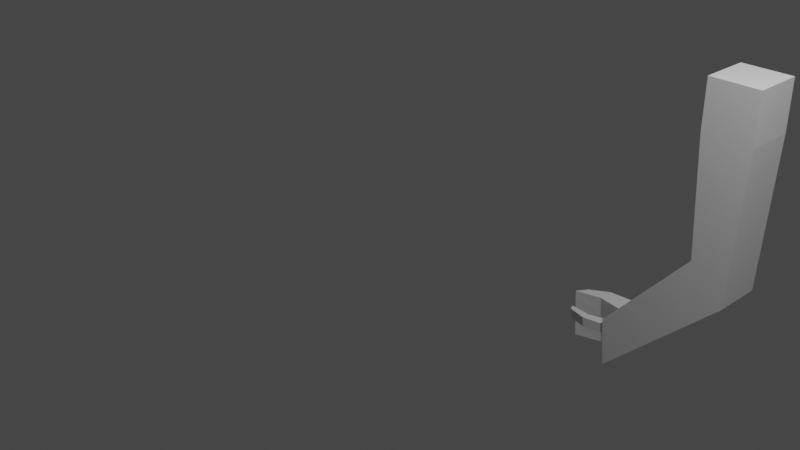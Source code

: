 # Source: 1.blend  (saved by Blender 3.1.7; exported with 4.5.12 LTS)
import bpy
from mathutils import Matrix  # noqa: F401  (used for matrix-valued properties, if any)

bpy.ops.wm.read_factory_settings(use_empty=True)
scene = bpy.context.scene
scene.name = 'Scene'

# ---- collections
col_collection = bpy.data.collections.new('Collection'); scene.collection.children.link(col_collection)

# ---- world
world_world = bpy.data.worlds.new('World'); scene.world = world_world
world_world.use_nodes = True; world_world.node_tree.nodes.clear()
_N = world_world.node_tree.nodes; _L = world_world.node_tree.links
n0 = _N.new('ShaderNodeOutputWorld'); n0.name = 'World Output'; n0.location = (300, 300)
n1 = _N.new('ShaderNodeBackground'); n1.name = 'Background'; n1.location = (10, 300)
n1.inputs[0].default_value = (0.05088, 0.05088, 0.05088, 1.0)
_L.new(n1.outputs[0], n0.inputs[0])
n0.is_active_output = True
world_world.color = (0.05088, 0.05088, 0.05088)
world_world.use_sun_shadow = False
world_world.sun_shadow_jitter_overblur = 0.0

# ---- cameras
cam_camera = bpy.data.cameras.new('Camera')
cam_camera.clip_end = 100.0
cam_camera.ortho_scale = 7.314

# ---- lights
light_light = bpy.data.lights.new('Light', 'POINT')
light_light.transmission_factor = 0.0
light_light.energy = 1000.0
light_light.shadow_soft_size = 0.1
light_light.shadow_maximum_resolution = 0.006
light_light.use_absolute_resolution = True

# ---- meshes
me_cube_001 = bpy.data.meshes.new('Cube.001')
me_cube_001.from_pydata([], [], [])
_uv = me_cube_001.uv_layers.new(name='UVMap')
_uv.uv.foreach_set('vector', [])
me_cube_001.use_remesh_fix_poles = True
me_cube_001.use_remesh_preserve_attributes = False
me_cube_001.update()
me_cube_002 = bpy.data.meshes.new('Cube.002')
me_cube_002.from_pydata([(35.02, -12.66, -6.172), (35.02, -12.66, -0.3133), (35.02, -6.485, -6.172), (35.02, -6.485, -0.3133), (35.67, -12.97, -6.485), (35.67, -12.97, 0.0), (35.67, -6.485, 0.0), (35.02, -4.132, -0.3133), (35.02, -4.132, -6.172), (35.67, -3.819, 0.0), (35.02, -6.485, -6.485), (35.02, -12.97, -6.485), (35.02, -12.97, 0.0), (35.02, -6.485, 0.0), (35.02, -3.819, 0.0), (35.02, -3.819, -6.485), (35.53, -6.485, -6.172), (35.53, -12.66, -6.172), (35.53, -12.66, -0.3133), (35.53, -6.485, -0.3133), (35.53, -4.132, -0.3133), (35.53, -4.132, -6.172), (35.28, -6.485, -6.172), (35.28, -12.66, -6.172), (35.28, -4.132, -0.3133), (35.28, -4.132, -6.172), (35.15, -6.485, -6.172), (35.15, -12.66, -6.172), (35.15, -12.66, -0.3133), (35.15, -6.485, -0.3133), (35.15, -4.132, -0.3133), (35.15, -4.132, -6.172), (36.33, -9.517, -4.337), (36.33, -9.517, -2.148), (35.67, -6.485, 0.0), (35.67, -12.97, 0.0), (36.33, -7.329, -2.148), (36.33, -9.517, -2.148), (31.83, -9.77, -21.67), (31.83, -9.77, -15.18), (31.83, -6.527, -21.67), (31.83, -6.527, -15.18), (38.32, -9.77, -21.67), (38.32, -9.77, -15.18), (38.32, -6.527, -15.18), (31.83, -9.77, -18.42), (31.83, -6.527, -18.42), (38.32, -6.527, -18.42), (38.32, -9.77, -18.42), (31.83, -9.624, -16.66), (31.83, -6.673, -16.66), (38.32, -6.527, -16.8), (38.32, -9.77, -16.8), (31.83, -6.527, -20.05), (38.32, -6.527, -20.05), (38.32, -9.77, -20.05), (31.83, -9.77, -20.05), (31.83, -9.624, -16.14), (31.83, -6.673, -16.14), (38.32, -6.527, -15.99), (38.32, -9.77, -15.99), (31.83, -6.527, -15.99), (31.83, -6.527, -16.8), (31.83, -9.77, -16.8), (31.83, -9.77, -15.99), (31.88, -6.673, -16.14), (31.88, -6.673, -16.66), (31.88, -9.624, -16.66), (31.88, -9.624, -16.14)], [], [(6, 9, 14, 13, 12, 5), (4, 5, 12, 11), (0, 2, 10, 11), (1, 0, 11, 12), (3, 1, 12, 13), (8, 7, 14, 15), (7, 3, 13, 14), (2, 8, 15, 10), (3, 7, 20, 19), (1, 3, 19, 18), (2, 0, 17, 16), (8, 2, 16, 21), (7, 8, 21, 20), (27, 28, 29, 30, 31, 26), (22, 23, 27, 26), (25, 22, 26, 31), (24, 25, 31, 30), (5, 4, 32, 33), (34, 35, 37, 36), (64, 39, 41, 61), (60, 43, 39, 64), (44, 41, 39, 43), (55, 48, 45, 56), (54, 47, 48, 55), (56, 45, 46, 53), (48, 52, 63, 45), (45, 63, 62, 46), (38, 56, 53, 40), (42, 55, 56, 38), (52, 60, 64, 63), (51, 59, 60, 52), (50, 58, 61, 62), (49, 50, 62, 63), (57, 49, 63, 64), (58, 57, 64, 61), (67, 68, 65, 66), (58, 50, 66, 65), (50, 49, 67, 66)])
_uv = me_cube_002.uv_layers.new(name='UVMap')
_uv.uv.foreach_set('vector', [0.4799, 0.6147, 0.6181, 0.6307, 0.6141, 0.6642, 0.4791, 0.6453, 0.2132, 0.6703, 0.1907, 0.6444, 0.1282, 0.9188, 0.1907, 0.6444, 0.2132, 0.6703, 0.1556, 0.925, 0.1753, 0.9132, 0.4711, 0.9864, 0.4705, 0.9998, 0.1556, 0.925, 0.2222, 0.6811, 0.1753, 0.9132, 0.1556, 0.925, 0.2132, 0.6703, 0.4785, 0.6569, 0.2222, 0.6811, 0.2132, 0.6703, 0.4791, 0.6453, 0.6035, 0.9711, 0.5982, 0.6786, 0.6141, 0.6642, 0.6181, 0.9859, 0.5982, 0.6786, 0.4785, 0.6569, 0.4791, 0.6453, 0.6141, 0.6642, 0.4711, 0.9864, 0.6035, 0.9711, 0.6181, 0.9859, 0.4705, 0.9998, 0.4785, 0.6569, 0.5982, 0.6786, 0.5776, 0.7, 0.4776, 0.6811, 0.2222, 0.6811, 0.4785, 0.6569, 0.4776, 0.6811, 0.2417, 0.7001, 0.4711, 0.9864, 0.1753, 0.9132, 0.1971, 0.8954, 0.4701, 0.9602, 0.6035, 0.9711, 0.4711, 0.9864, 0.4701, 0.9602, 0.5745, 0.9487, 0.5982, 0.6786, 0.6035, 0.9711, 0.5745, 0.9487, 0.5776, 0.7, 0.8499, 0.005759, 0.8499, 0.2741, 0.5658, 0.2679, 0.4478, 0.2496, 0.4985, 0.0442, 0.5773, 0.02118, 0.5763, 0.01541, 0.8496, 0.0001508, 0.8499, 0.005759, 0.5773, 0.02118, 0.4947, 0.04069, 0.5763, 0.01541, 0.5773, 0.02118, 0.4985, 0.0442, 0.4433, 0.2485, 0.4947, 0.04069, 0.4985, 0.0442, 0.4478, 0.2496, 0.1907, 0.6444, 0.1282, 0.9188, 0.0001508, 0.794, 0.02125, 0.7014, 0.5404, 0.2744, 0.5404, 0.5548, 0.4433, 0.4055, 0.4433, 0.3109, 0.1985, 0.2135, 0.1716, 0.2185, 0.09694, 0.1089, 0.1415, 0.08513, 0.1845, 0.4607, 0.1505, 0.458, 0.1716, 0.2185, 0.1985, 0.2135, 0.0001508, 0.4096, 0.09694, 0.1089, 0.1716, 0.2185, 0.1505, 0.458, 0.3678, 0.4655, 0.2934, 0.4649, 0.2959, 0.1851, 0.3665, 0.1742, 0.3666, 0.6144, 0.2922, 0.6138, 0.2934, 0.4649, 0.3678, 0.4655, 0.3665, 0.1742, 0.2959, 0.1851, 0.2482, 0.03895, 0.3294, 0.01711, 0.2934, 0.4649, 0.2196, 0.4628, 0.2331, 0.197, 0.2959, 0.1851, 0.2959, 0.1851, 0.2331, 0.197, 0.1704, 0.0708, 0.2482, 0.03895, 0.443, 0.1649, 0.3665, 0.1742, 0.3294, 0.01711, 0.4113, 0.0001508, 0.443, 0.4655, 0.3678, 0.4655, 0.3665, 0.1742, 0.443, 0.1649, 0.2196, 0.4628, 0.1845, 0.4607, 0.1985, 0.2135, 0.2331, 0.197, 0.2115, 0.6031, 0.1764, 0.6011, 0.1845, 0.4607, 0.2196, 0.4628, 0.1675, 0.07834, 0.1496, 0.0879, 0.1415, 0.08513, 0.1704, 0.0708, 0.2249, 0.1935, 0.1675, 0.07834, 0.1704, 0.0708, 0.2331, 0.197, 0.2014, 0.2059, 0.2249, 0.1935, 0.2331, 0.197, 0.1985, 0.2135, 0.1496, 0.0879, 0.2014, 0.2059, 0.1985, 0.2135, 0.1415, 0.08513, 0.2213, 0.1926, 0.1783, 0.1184, 0.152, 0.08845, 0.1667, 0.08113, 0.1496, 0.0879, 0.1675, 0.07834, 0.1667, 0.08113, 0.152, 0.08845, 0.1675, 0.07834, 0.2249, 0.1935, 0.2213, 0.1926, 0.1667, 0.08113])
me_cube_002.use_remesh_fix_poles = True
me_cube_002.use_remesh_preserve_attributes = False
me_cube_002.update()
me_cube_003 = bpy.data.meshes.new('Cube.003')
me_cube_003.from_pydata([(35.02, -12.66, -6.172), (35.02, -12.66, -0.3133), (35.67, -12.97, -6.485), (35.67, -6.485, -6.485), (35.67, -6.485, 0.0), (35.67, -3.819, -6.485), (35.67, -3.819, 0.0), (35.02, -6.485, -6.485), (35.02, -12.97, -6.485), (35.02, -3.819, 0.0), (35.02, -3.819, -6.485), (35.53, -6.485, -6.172), (35.53, -12.66, -6.172), (35.53, -12.66, -0.3133), (35.53, -6.485, -0.3133), (35.53, -4.132, -0.3133), (35.53, -4.132, -6.172), (35.28, -6.485, -6.172), (35.28, -12.66, -6.172), (35.28, -12.66, -0.3133), (35.28, -6.485, -0.3133), (35.28, -4.132, -0.3133), (35.28, -4.132, -6.172), (35.15, -12.66, -6.172), (35.15, -12.66, -0.3133), (35.15, -6.485, -0.3133), (35.15, -4.132, -0.3133), (36.33, -9.517, -4.337), (36.33, -7.329, -4.337), (36.33, -7.329, -2.148), (36.33, -9.517, -2.148), (36.33, -6.429, -2.148), (36.33, -6.429, -4.337), (36.84, -8.692, -3.704), (36.84, -7.53, -3.704), (37.54, -7.53, -2.781), (37.54, -8.692, -2.781), (37.54, -7.053, -2.781), (36.84, -7.053, -3.704), (36.93, -8.465, -3.592), (36.93, -7.586, -3.592), (37.46, -7.586, -2.893), (37.46, -8.465, -2.893), (37.46, -7.225, -2.893), (36.93, -7.225, -3.592), (38.17, -8.465, -4.341), (38.17, -7.586, -4.341), (39.05, -7.586, -4.304), (39.05, -8.465, -4.304), (39.05, -7.225, -4.304), (38.17, -7.225, -4.341), (38.17, -8.465, -4.318), (38.17, -7.586, -4.318), (39.05, -8.465, -4.328), (39.05, -7.225, -4.328), (38.17, -7.225, -4.318), (38.13, -8.465, -7.19), (38.13, -7.586, -7.19), (39.01, -7.586, -7.2), (39.01, -8.465, -7.2), (39.01, -7.225, -7.2), (38.13, -7.225, -7.19), (37.06, -10.18, -7.348), (40.08, -7.166, -7.384), (40.08, -10.18, -7.384)], [], [(2, 3, 28, 27), (3, 2, 8, 7, 10, 5), (10, 9, 6, 5), (0, 1, 13, 12), (11, 12, 18, 17), (20, 21, 26, 25), (16, 11, 17, 22), (15, 16, 22, 21), (12, 13, 19, 18), (14, 15, 21, 20), (13, 14, 20, 19), (19, 20, 25, 24), (18, 19, 24, 23), (28, 32, 38, 34), (6, 4, 29, 31), (3, 5, 32, 28), (5, 6, 31, 32), (32, 31, 37, 38), (29, 30, 36, 35), (31, 29, 35, 37), (30, 27, 33, 36), (27, 28, 34, 33), (44, 43, 49, 50), (36, 33, 39, 42), (33, 34, 40, 39), (34, 38, 44, 40), (38, 37, 43, 44), (48, 45, 51, 53), (41, 42, 48, 47), (43, 41, 47, 49), (42, 39, 45, 48), (39, 40, 46, 45), (40, 44, 50, 46), (46, 50, 55, 52), (53, 51, 56, 59), (51, 52, 57, 56), (55, 54, 60, 61), (58, 59, 64, 63), (59, 56, 62, 64)])
_uv = me_cube_003.uv_layers.new(name='UVMap')
_uv.uv.foreach_set('vector', [0.375, 0.75, 0.375, 0.5, 0.375, 0.5, 0.375, 0.75, 0.375, 0.5, 0.375, 0.75, 0.125, 0.75, 0.125, 0.5, 0.125, 0.5, 0.375, 0.5, 0.375, 0.25, 0.625, 0.25, 0.625, 0.5, 0.375, 0.5, 0.3871, 0.01136, 0.6129, 0.01136, 0.6129, 0.01136, 0.3871, 0.01136, 0.3871, 0.2391, 0.3871, 0.01136, 0.3871, 0.01136, 0.3871, 0.2391, 0.6129, 0.2391, 0.6129, 0.2477, 0.6129, 0.2477, 0.6129, 0.2391, 0.3871, 0.2477, 0.3871, 0.2391, 0.3871, 0.2391, 0.3871, 0.2477, 0.6129, 0.2477, 0.3871, 0.2477, 0.3871, 0.2477, 0.6129, 0.2477, 0.3871, 0.01136, 0.6129, 0.01136, 0.6129, 0.01136, 0.3871, 0.01136, 0.6129, 0.2391, 0.6129, 0.2477, 0.6129, 0.2477, 0.6129, 0.2391, 0.6129, 0.01136, 0.6129, 0.2391, 0.6129, 0.2391, 0.6129, 0.01136, 0.6129, 0.01136, 0.6129, 0.2391, 0.6129, 0.2391, 0.6129, 0.01136, 0.3871, 0.01136, 0.6129, 0.01136, 0.6129, 0.01136, 0.3871, 0.01136, 0.375, 0.5, 0.375, 0.5, 0.375, 0.5, 0.375, 0.5, 0.625, 0.5, 0.625, 0.5, 0.625, 0.5, 0.625, 0.5, 0.375, 0.5, 0.375, 0.5, 0.375, 0.5, 0.375, 0.5, 0.375, 0.5, 0.625, 0.5, 0.625, 0.5, 0.375, 0.5, 0.375, 0.5, 0.625, 0.5, 0.625, 0.5, 0.375, 0.5, 0.625, 0.5, 0.625, 0.75, 0.625, 0.75, 0.625, 0.5, 0.625, 0.5, 0.625, 0.5, 0.625, 0.5, 0.625, 0.5, 0.625, 0.75, 0.375, 0.75, 0.375, 0.75, 0.625, 0.75, 0.375, 0.75, 0.375, 0.5, 0.375, 0.5, 0.375, 0.75, 0.375, 0.5, 0.625, 0.5, 0.625, 0.5, 0.375, 0.5, 0.625, 0.75, 0.375, 0.75, 0.375, 0.75, 0.625, 0.75, 0.375, 0.75, 0.375, 0.5, 0.375, 0.5, 0.375, 0.75, 0.375, 0.5, 0.375, 0.5, 0.375, 0.5, 0.375, 0.5, 0.375, 0.5, 0.625, 0.5, 0.625, 0.5, 0.375, 0.5, 0.625, 0.75, 0.375, 0.75, 0.375, 0.75, 0.625, 0.75, 0.625, 0.5, 0.625, 0.75, 0.625, 0.75, 0.625, 0.5, 0.625, 0.5, 0.625, 0.5, 0.625, 0.5, 0.625, 0.5, 0.625, 0.75, 0.375, 0.75, 0.375, 0.75, 0.625, 0.75, 0.375, 0.75, 0.375, 0.5, 0.375, 0.5, 0.375, 0.75, 0.375, 0.5, 0.375, 0.5, 0.375, 0.5, 0.375, 0.5, 0.375, 0.5, 0.375, 0.5, 0.375, 0.5, 0.375, 0.5, 0.625, 0.75, 0.375, 0.75, 0.375, 0.75, 0.625, 0.75, 0.375, 0.75, 0.375, 0.5, 0.375, 0.5, 0.375, 0.75, 0.375, 0.5, 0.625, 0.5, 0.625, 0.5, 0.375, 0.5, 0.625, 0.5, 0.625, 0.75, 0.625, 0.75, 0.625, 0.5, 0.625, 0.75, 0.375, 0.75, 0.375, 0.75, 0.625, 0.75])
me_cube_003.use_remesh_fix_poles = True
me_cube_003.use_remesh_preserve_attributes = False
me_cube_003.update()
me_cube_004 = bpy.data.meshes.new('Cube.004')
me_cube_004.from_pydata([(35.67, -12.97, 0.0), (35.67, -6.485, 0.0), (36.33, -7.329, -2.148), (36.33, -9.517, -2.148), (37.54, -7.53, -2.781), (37.54, -8.692, -2.781), (37.54, -7.053, -2.781), (37.46, -7.586, -2.893), (37.46, -8.465, -2.893), (37.46, -7.225, -2.893), (38.17, -8.465, -4.341), (38.17, -7.586, -4.341), (39.05, -7.586, -4.304), (39.05, -8.465, -4.304), (39.05, -7.225, -4.304), (38.17, -7.225, -4.341), (38.17, -8.465, -4.318), (38.17, -7.586, -4.318), (39.05, -7.586, -4.328), (39.05, -8.465, -4.328), (39.05, -7.225, -4.328), (38.17, -7.225, -4.318), (38.13, -8.465, -7.19), (38.13, -7.586, -7.19), (39.01, -7.586, -7.2), (39.01, -8.465, -7.2), (39.01, -7.225, -7.2), (38.13, -7.225, -7.19), (37.06, -10.18, -7.348), (37.06, -7.166, -7.348), (40.08, -7.166, -7.384), (40.08, -10.18, -7.384), (40.08, -5.926, -7.384), (37.06, -5.926, -7.348), (35.67, -6.485, 0.0), (35.67, -12.97, 0.0), (36.33, -7.329, -2.148), (36.33, -9.517, -2.148)], [], [(3, 2, 36, 37), (6, 4, 7, 9), (4, 5, 8, 7), (18, 19, 25, 24), (10, 11, 17, 16), (15, 14, 20, 21), (12, 13, 19, 18), (14, 12, 18, 20), (22, 23, 29, 28), (20, 18, 24, 26), (17, 21, 27, 23), (30, 31, 28, 29, 33, 32), (23, 27, 33, 29), (27, 26, 32, 33), (26, 24, 30, 32), (2, 1, 34, 36), (1, 0, 35, 34), (0, 3, 37, 35)])
_uv = me_cube_004.uv_layers.new(name='UVMap')
_uv.uv.foreach_set('vector', [0.625, 0.75, 0.625, 0.5, 0.625, 0.5, 0.625, 0.75, 0.625, 0.5, 0.625, 0.5, 0.625, 0.5, 0.625, 0.5, 0.625, 0.5, 0.625, 0.75, 0.625, 0.75, 0.625, 0.5, 0.625, 0.5, 0.625, 0.75, 0.625, 0.75, 0.625, 0.5, 0.375, 0.75, 0.375, 0.5, 0.375, 0.5, 0.375, 0.75, 0.375, 0.5, 0.625, 0.5, 0.625, 0.5, 0.375, 0.5, 0.625, 0.5, 0.625, 0.75, 0.625, 0.75, 0.625, 0.5, 0.625, 0.5, 0.625, 0.5, 0.625, 0.5, 0.625, 0.5, 0.375, 0.75, 0.375, 0.5, 0.375, 0.5, 0.375, 0.75, 0.625, 0.5, 0.625, 0.5, 0.625, 0.5, 0.625, 0.5, 0.375, 0.5, 0.375, 0.5, 0.375, 0.5, 0.375, 0.5, 0.625, 0.5, 0.625, 0.75, 0.375, 0.75, 0.375, 0.5, 0.375, 0.5, 0.625, 0.5, 0.375, 0.5, 0.375, 0.5, 0.375, 0.5, 0.375, 0.5, 0.375, 0.5, 0.625, 0.5, 0.625, 0.5, 0.375, 0.5, 0.625, 0.5, 0.625, 0.5, 0.625, 0.5, 0.625, 0.5, 0.625, 0.5, 0.625, 0.5, 0.625, 0.5, 0.625, 0.5, 0.625, 0.5, 0.625, 0.75, 0.625, 0.75, 0.625, 0.5, 0.625, 0.75, 0.625, 0.75, 0.625, 0.75, 0.625, 0.75])
me_cube_004.use_remesh_fix_poles = True
me_cube_004.use_remesh_preserve_attributes = False
me_cube_004.update()
me_cube_005 = bpy.data.meshes.new('Cube.005')
me_cube_005.from_pydata([(31.83, -9.77, -21.67), (31.83, -6.527, -21.67), (31.83, -6.527, -15.18), (38.32, -9.77, -21.67), (38.32, -9.77, -15.18), (38.32, -6.527, -21.67), (38.32, -6.527, -15.18), (31.83, -6.527, -18.42), (38.32, -6.527, -18.42), (38.32, -9.77, -18.42), (31.83, -9.624, -16.66), (38.32, -6.527, -16.8), (38.32, -9.77, -16.8), (31.83, -6.527, -20.05), (38.32, -6.527, -20.05), (38.32, -9.77, -20.05), (31.83, -9.624, -16.14), (31.83, -6.673, -16.14), (38.32, -6.527, -15.99), (38.32, -9.77, -15.99), (31.83, -6.527, -15.99), (31.83, -6.527, -16.8), (31.88, -6.673, -16.14), (31.88, -9.624, -16.66), (31.88, -9.624, -16.14)], [], [(20, 2, 6, 18), (18, 6, 4, 19), (1, 5, 3, 0), (13, 7, 8, 14), (8, 11, 12, 9), (7, 21, 11, 8), (1, 13, 14, 5), (5, 14, 15, 3), (21, 20, 18, 11), (10, 16, 24, 23), (16, 17, 22, 24)])
_uv = me_cube_005.uv_layers.new(name='UVMap')
_uv.uv.foreach_set('vector', [0.5938, 0.25, 0.625, 0.25, 0.625, 0.5, 0.5938, 0.5, 0.5938, 0.5, 0.625, 0.5, 0.625, 0.75, 0.5938, 0.75, 0.125, 0.5, 0.375, 0.5, 0.375, 0.75, 0.125, 0.75, 0.4375, 0.25, 0.5, 0.25, 0.5, 0.5, 0.4375, 0.5, 0.5, 0.5, 0.5625, 0.5, 0.5625, 0.75, 0.5, 0.75, 0.5, 0.25, 0.5625, 0.25, 0.5625, 0.5, 0.5, 0.5, 0.375, 0.25, 0.4375, 0.25, 0.4375, 0.5, 0.375, 0.5, 0.375, 0.5, 0.4375, 0.5, 0.4375, 0.75, 0.375, 0.75, 0.5625, 0.25, 0.5938, 0.25, 0.5938, 0.5, 0.5625, 0.5, 0.5681, 0.01127, 0.5881, 0.01127, 0.5881, 0.01127, 0.5681, 0.01127, 0.5881, 0.01127, 0.5881, 0.2387, 0.5881, 0.2387, 0.5881, 0.01127])
me_cube_005.use_remesh_fix_poles = True
me_cube_005.use_remesh_preserve_attributes = False
me_cube_005.update()
me_cube_006 = bpy.data.meshes.new('Cube.006')
me_cube_006.from_pydata([(-1.0, -1.0, -1.0), (-1.0, -1.0, 1.0), (-1.0, 1.0, -1.0), (-1.0, 1.0, 1.0), (1.0, -1.0, -1.0), (1.0, -1.0, 1.0), (1.0, 1.0, -1.0), (1.0, 1.0, 1.0), (-0.7184, 1.0, -5.776), (-0.7184, -1.0, -5.776), (0.7184, 1.0, -7.168), (0.7184, -1.0, -7.168), (-0.7184, 1.0, -5.776), (-0.7184, -1.0, -5.776), (0.7184, 1.0, -7.168), (0.7184, -1.0, -7.168), (-4.223, 1.0, -9.734), (-4.223, -1.0, -9.734), (-4.022, 1.0, -11.72), (-4.022, -1.0, -11.72), (-4.223, 1.0, -9.734), (-4.207, -0.5009, -9.975), (-4.022, 1.0, -11.72), (-4.022, 0.09814, -11.72), (-4.223, 1.001, -9.733), (-4.21, -0.9409, -9.974), (-4.022, 1.001, -11.72), (-4.022, -0.999, -11.72), (-4.223, 1.002, -9.732), (-4.223, -0.9984, -9.732), (-4.022, 1.002, -11.72), (-4.022, -0.9979, -11.72), (-4.223, 1.002, -9.731), (-4.223, -0.9976, -9.731), (-4.022, 1.003, -11.72), (-4.022, -0.9969, -11.72), (-4.223, 1.003, -9.729), (-4.223, -0.9968, -9.73), (-4.022, 1.004, -11.72), (-4.022, -0.9959, -11.72), (-4.223, 1.004, -9.728), (-4.223, -0.996, -9.729), (-4.022, 1.005, -11.72), (-4.022, -0.9948, -11.72), (-4.223, 1.005, -9.727), (-4.223, -0.9952, -9.728), (-4.022, 1.006, -11.72), (-4.022, -0.9938, -11.72), (-4.223, 1.006, -9.725), (-4.223, -0.9945, -9.727), (-4.022, 1.007, -11.72), (-4.022, -0.9928, -11.72), (-4.223, 1.006, -9.724), (-4.223, -0.9937, -9.726), (-4.022, 1.008, -11.71), (-4.022, -0.9917, -11.72), (-4.223, 1.007, -9.723), (-4.223, -0.9929, -9.725), (-4.022, 1.009, -11.71), (-4.022, -0.9907, -11.71), (-4.223, 1.008, -9.721), (-4.223, -0.9921, -9.724), (-4.022, 1.01, -11.71), (-4.022, -0.9897, -11.71), (-4.223, 1.009, -9.72), (-4.223, -0.9913, -9.723), (-4.022, 1.011, -11.71), (-4.022, -0.9886, -11.71), (-4.223, 1.009, -9.719), (-4.223, 0.1076, -9.722), (-4.022, 1.012, -11.71), (-4.022, 0.1106, -11.71), (-6.228, 0.7415, -9.921), (-6.533, 0.2822, -9.924), (-6.038, 0.6792, -11.91), (-6.342, 0.2199, -11.91), (-5.185, 1.073, -11.81), (-5.374, 1.069, -9.82), (-5.185, 0.419, -11.81), (-5.374, 0.4148, -9.823), (0.0, 1.0, -1.0), (0.0, 1.0, 1.0), (0.0, -1.0, -1.0), (0.0, -1.0, 1.0), (-4.768e-07, 1.0, -6.472), (-2.384e-07, -1.0, -6.472), (-4.768e-07, 1.0, -6.472), (-2.384e-07, -1.0, -6.472), (-4.122, 1.0, -10.73), (-4.122, -1.0, -10.73), (-4.122, 1.0, -10.73), (-4.122, 0.09814, -10.73), (-4.122, 1.001, -10.73), (-4.122, -0.9991, -10.73), (-4.122, 1.002, -10.73), (-4.122, -0.9982, -10.73), (-4.122, 1.003, -10.73), (-4.122, -0.9973, -10.73), (-4.122, 1.004, -10.72), (-4.122, -0.9963, -10.73), (-4.122, 1.005, -10.72), (-4.122, -0.9954, -10.72), (-4.122, 1.005, -10.72), (-4.122, -0.9945, -10.72), (-4.122, 1.006, -10.72), (-4.122, -0.9936, -10.72), (-4.122, 1.007, -10.72), (-4.122, -0.9927, -10.72), (-4.122, 1.008, -10.72), (-4.122, -0.9918, -10.72), (-4.122, 1.009, -10.72), (-4.122, -0.9909, -10.72), (-4.122, 1.01, -10.72), (-4.122, -0.99, -10.72), (-4.122, 1.011, -10.71), (-4.122, 0.1091, -10.72), (-6.133, 0.7103, -10.92), (-6.437, 0.2511, -10.92), (-5.279, 0.4169, -10.82), (-5.28, 1.071, -10.81), (-0.5, 1.0, -1.0), (-0.5, -1.0, 1.0), (-0.3592, 1.0, -6.124), (-0.3592, 1.0, -6.124), (-4.173, 1.0, -10.23), (-4.173, 1.0, -10.23), (-4.173, 1.001, -10.23), (-4.173, 1.002, -10.23), (-4.173, 1.003, -10.23), (-4.173, 1.003, -10.23), (-4.173, 1.004, -10.23), (-4.173, 1.005, -10.22), (-4.173, 1.006, -10.22), (-4.173, 1.007, -10.22), (-4.173, 1.008, -10.22), (-4.173, 1.009, -10.22), (-4.173, 1.009, -10.22), (-4.173, 1.01, -10.22), (-6.181, 0.7259, -10.42), (-5.327, 1.07, -10.32), (-0.5, 1.0, 1.0), (-0.5, -1.0, -1.0), (-0.3592, -1.0, -6.124), (-0.3592, -1.0, -6.124), (-4.173, -1.0, -10.23), (-4.167, -0.5012, -10.37), (-4.169, -0.9411, -10.37), (-4.173, -0.9983, -10.23), (-4.173, -0.9974, -10.23), (-4.173, -0.9966, -10.23), (-4.173, -0.9957, -10.23), (-4.173, -0.9949, -10.23), (-4.173, -0.994, -10.22), (-4.173, -0.9932, -10.22), (-4.173, -0.9923, -10.22), (-4.173, -0.9915, -10.22), (-4.173, -0.9906, -10.22), (-4.173, 0.1084, -10.22), (-6.485, 0.2666, -10.42), (-5.327, 0.4159, -10.32), (0.5, 1.0, 1.0), (0.5, -1.0, -1.0), (0.3592, -1.0, -6.82), (0.3592, -1.0, -6.82), (-4.072, -1.0, -11.23), (-4.072, 0.09814, -11.23), (-4.072, -0.999, -11.23), (-4.072, -0.9981, -11.22), (-4.072, -0.9971, -11.22), (-4.072, -0.9961, -11.22), (-4.072, -0.9951, -11.22), (-4.072, -0.9942, -11.22), (-4.072, -0.9932, -11.22), (-4.072, -0.9922, -11.22), (-4.072, -0.9912, -11.22), (-4.072, -0.9903, -11.22), (-4.072, -0.9893, -11.22), (-4.072, 0.1098, -11.21), (-6.39, 0.2355, -11.42), (-5.232, 0.4179, -11.32), (0.5, 1.0, -1.0), (0.5, -1.0, 1.0), (0.3592, 1.0, -6.82), (0.3592, 1.0, -6.82), (-4.072, 1.0, -11.23), (-4.072, 1.0, -11.23), (-4.072, 1.001, -11.23), (-4.072, 1.002, -11.22), (-4.072, 1.003, -11.22), (-4.072, 1.004, -11.22), (-4.072, 1.005, -11.22), (-4.072, 1.006, -11.22), (-4.072, 1.007, -11.22), (-4.072, 1.008, -11.22), (-4.072, 1.009, -11.22), (-4.072, 1.01, -11.21), (-4.072, 1.011, -11.21), (-4.072, 1.012, -11.21), (-6.085, 0.6948, -11.41), (-5.232, 1.072, -11.31), (-6.105, -0.4471, -10.15), (-6.004, -0.6751, -10.15), (-6.067, -0.4301, -10.57), (-5.966, -0.6581, -10.56), (-5.128, -0.9815, -10.47), (-5.167, -0.983, -10.06), (-5.102, -0.652, -10.47), (-5.141, -0.6535, -10.06)], [], [(0, 1, 3, 2), (6, 7, 5, 4), (142, 9, 13, 143), (0, 2, 8, 9), (6, 4, 11, 10), (13, 12, 16, 17), (182, 10, 14, 183), (10, 11, 15, 14), (9, 8, 12, 13), (144, 17, 21, 145), (14, 15, 19, 18), (205, 204, 203, 201), (184, 18, 22, 185), (18, 19, 23, 22), (17, 16, 20, 21), (186, 26, 30, 187), (185, 22, 26, 186), (22, 23, 27, 26), (21, 20, 24, 25), (30, 31, 35, 34), (26, 27, 31, 30), (25, 24, 28, 29), (146, 25, 29, 147), (148, 33, 37, 149), (29, 28, 32, 33), (147, 29, 33, 148), (187, 30, 34, 188), (38, 39, 43, 42), (188, 34, 38, 189), (34, 35, 39, 38), (33, 32, 36, 37), (42, 43, 47, 46), (37, 36, 40, 41), (149, 37, 41, 150), (189, 38, 42, 190), (151, 45, 49, 152), (41, 40, 44, 45), (150, 41, 45, 151), (190, 42, 46, 191), (50, 51, 55, 54), (191, 46, 50, 192), (46, 47, 51, 50), (45, 44, 48, 49), (53, 52, 56, 57), (49, 48, 52, 53), (152, 49, 53, 153), (192, 50, 54, 193), (154, 57, 61, 155), (153, 53, 57, 154), (193, 54, 58, 194), (54, 55, 59, 58), (62, 63, 67, 66), (194, 58, 62, 195), (58, 59, 63, 62), (57, 56, 60, 61), (156, 65, 69, 157), (61, 60, 64, 65), (155, 61, 65, 156), (195, 62, 66, 196), (199, 76, 74, 198), (196, 66, 70, 197), (66, 67, 71, 70), (65, 64, 68, 69), (198, 74, 75, 178), (76, 78, 75, 74), (79, 77, 72, 73), (159, 79, 73, 158), (157, 69, 79, 159), (69, 68, 77, 79), (70, 71, 78, 76), (197, 70, 76, 199), (137, 114, 119, 139), (177, 115, 118, 179), (179, 118, 117, 178), (138, 116, 117, 158), (136, 112, 114, 137), (139, 119, 116, 138), (135, 110, 112, 136), (175, 111, 113, 176), (176, 113, 115, 177), (134, 108, 110, 135), (133, 106, 108, 134), (173, 107, 109, 174), (174, 109, 111, 175), (132, 104, 106, 133), (172, 105, 107, 173), (131, 102, 104, 132), (130, 100, 102, 131), (170, 101, 103, 171), (171, 103, 105, 172), (129, 98, 100, 130), (169, 99, 101, 170), (128, 96, 98, 129), (127, 94, 96, 128), (167, 95, 97, 168), (168, 97, 99, 169), (166, 93, 95, 167), (125, 90, 92, 126), (126, 92, 94, 127), (124, 88, 90, 125), (165, 91, 93, 166), (164, 89, 91, 165), (122, 84, 86, 123), (162, 85, 87, 163), (140, 3, 1, 121, 83, 181, 5, 7, 160, 81), (183, 14, 18, 184, 88, 124, 16, 12, 123, 86), (8, 122, 123, 12), (16, 124, 125, 20), (24, 126, 127, 28), (20, 125, 126, 24), (28, 127, 128, 32), (32, 128, 129, 36), (36, 129, 130, 40), (40, 130, 131, 44), (44, 131, 132, 48), (48, 132, 133, 52), (52, 133, 134, 56), (56, 134, 135, 60), (60, 135, 136, 64), (77, 139, 138, 72), (64, 136, 137, 68), (72, 138, 158, 73), (68, 137, 139, 77), (115, 157, 159, 118), (118, 159, 158, 117), (111, 155, 156, 113), (113, 156, 157, 115), (107, 153, 154, 109), (109, 154, 155, 111), (105, 152, 153, 107), (101, 150, 151, 103), (103, 151, 152, 105), (99, 149, 150, 101), (95, 147, 148, 97), (97, 148, 149, 99), (93, 146, 147, 95), (91, 145, 146, 93), (89, 144, 145, 91), (85, 142, 143, 87), (121, 1, 0, 141, 82, 161, 4, 5, 181, 83), (11, 162, 163, 15), (143, 13, 17, 144, 89, 164, 19, 15, 163, 87), (19, 164, 165, 23), (180, 6, 10, 182, 84, 122, 8, 2, 120, 80), (23, 165, 166, 27), (27, 166, 167, 31), (35, 168, 169, 39), (31, 167, 168, 35), (39, 169, 170, 43), (47, 171, 172, 51), (43, 170, 171, 47), (51, 172, 173, 55), (59, 174, 175, 63), (55, 173, 174, 59), (67, 176, 177, 71), (63, 175, 176, 67), (78, 179, 178, 75), (71, 177, 179, 78), (114, 197, 199, 119), (116, 198, 178, 117), (112, 196, 197, 114), (119, 199, 198, 116), (110, 195, 196, 112), (108, 194, 195, 110), (106, 193, 194, 108), (104, 192, 193, 106), (102, 191, 192, 104), (100, 190, 191, 102), (98, 189, 190, 100), (96, 188, 189, 98), (94, 187, 188, 96), (90, 185, 186, 92), (92, 186, 187, 94), (88, 184, 185, 90), (84, 182, 183, 86), (202, 200, 201, 203), (204, 206, 202, 203), (206, 207, 200, 202), (207, 205, 201, 200), (21, 25, 205, 207), (145, 21, 207, 206), (146, 145, 206, 204), (25, 146, 204, 205), (141, 0, 9, 142, 85, 162, 11, 4, 161, 82), (160, 7, 6, 180, 80, 120, 2, 3, 140, 81)])
me_cube_006.polygons.foreach_set('use_smooth', [0, 0, 0, 0, 0, 0, 0, 0, 0, 0, 0, 0, 0, 0, 0, 0, 0, 0, 0, 0, 0, 0, 0, 0, 0, 0, 0, 0, 0, 0, 0, 0, 1, 0, 0, 0, 0, 0, 0, 0, 0, 0, 0, 0, 0, 0, 0, 0, 0, 0, 0, 0, 0, 0, 0, 0, 0, 0, 0, 0, 0, 0, 0, 0, 0, 0, 0, 0, 0, 0, 0, 0, 1, 0, 0, 0, 0, 0, 0, 0, 0, 0, 0, 0, 0, 0, 0, 0, 0, 0, 0, 0, 0, 0, 0, 0, 0, 0, 0, 0, 0, 0, 0, 0, 0, 0, 0, 0, 0, 0, 0, 0, 0, 0, 0, 0, 0, 0, 0, 0, 0, 0, 0, 0, 0, 0, 0, 0, 0, 0, 0, 0, 0, 0, 0, 0, 0, 0, 0, 0, 0, 0, 0, 1, 0, 0, 0, 0, 0, 0, 0, 0, 0, 0, 0, 0, 0, 0, 0, 0, 0, 0, 0, 0, 0, 0, 0, 0, 0, 0, 0, 0, 0, 0, 0, 0, 0, 0, 0, 0, 0, 0, 0, 0, 0])
_uv = me_cube_006.uv_layers.new(name='UVMap')
_uv.uv.foreach_set('vector', [0.375, 0.0, 0.625, 0.0, 0.625, 0.25, 0.375, 0.25, 0.375, 0.5, 0.625, 0.5, 0.625, 0.75, 0.375, 0.75, 0.375, 0.9375, 0.375, 1.0, 0.375, 1.0, 0.375, 0.9375, 0.375, 0.0, 0.375, 0.25, 0.375, 0.25, 0.375, 0.0, 0.375, 0.5, 0.375, 0.75, 0.375, 0.75, 0.375, 0.5, 0.375, 0.0, 0.375, 0.25, 0.375, 0.25, 0.375, 0.0, 0.375, 0.4375, 0.375, 0.5, 0.375, 0.5, 0.375, 0.4375, 0.375, 0.5, 0.375, 0.75, 0.375, 0.75, 0.375, 0.5, 0.375, 0.0, 0.375, 0.25, 0.375, 0.25, 0.375, 0.0, 0.375, 0.9375, 0.375, 1.0, 0.375, 1.0, 0.375, 0.9375, 0.375, 0.5, 0.375, 0.75, 0.375, 0.75, 0.375, 0.5, 0.375, 1.0, 0.375, 0.9375, 0.375, 0.9375, 0.375, 1.0, 0.5, -3.224e+04, 0.375, 0.5, 0.375, 0.5, 0.5, -3.224e+04, 0.375, 0.5, 0.375, 0.75, 0.375, 0.75, 0.375, 0.5, 0.375, 0.0, 0.375, 0.25, 0.375, 0.25, 0.375, 0.0, 0.375, 0.4375, 0.375, 0.5, 0.375, 0.5, 0.375, 0.4375, 0.375, 0.4375, 0.375, 0.5, 0.375, 0.5, 0.375, 0.4375, 0.375, 0.5, 0.375, 0.75, 0.375, 0.75, 0.375, 0.5, 0.375, 0.0, 0.375, 0.25, 0.375, 0.25, 0.375, 0.0, 0.375, 0.5, 0.375, 0.75, 0.375, 0.75, 0.375, 0.5, 0.375, 0.5, 0.375, 0.75, 0.375, 0.75, 0.375, 0.5, 0.375, 0.0, 0.375, 0.25, 0.375, 0.25, 0.375, 0.0, 0.375, 0.9375, 0.375, 1.0, 0.375, 1.0, 0.375, 0.9375, 0.375, 0.9375, 0.375, 1.0, 0.375, 1.0, 0.375, 0.9375, 0.375, 0.0, 0.375, 0.25, 0.375, 0.25, 0.375, 0.0, 0.375, 0.9375, 0.375, 1.0, 0.375, 1.0, 0.375, 0.9375, 0.375, 0.4375, 0.375, 0.5, 0.375, 0.5, 0.375, 0.4375, 0.375, 0.5, 0.375, 0.75, 0.375, 0.75, 0.375, 0.5, 0.375, 0.4375, 0.375, 0.5, 0.375, 0.5, 0.375, 0.4375, 0.375, 0.5, 0.375, 0.75, 0.375, 0.75, 0.375, 0.5, 0.375, 0.0, 0.375, 0.25, 0.375, 0.25, 0.375, 0.0, 0.375, 0.5, 0.375, 0.75, 0.375, 0.75, 0.375, 0.5, 0.375, 0.0, 0.375, 0.25, 0.375, 0.25, 0.375, 0.0, 0.375, 0.9375, 0.375, 1.0, 0.375, 1.0, 0.375, 0.9375, 0.375, 0.4375, 0.375, 0.5, 0.375, 0.5, 0.375, 0.4375, 0.375, 0.9375, 0.375, 1.0, 0.375, 1.0, 0.375, 0.9375, 0.375, 0.0, 0.375, 0.25, 0.375, 0.25, 0.375, 0.0, 0.375, 0.9375, 0.375, 1.0, 0.375, 1.0, 0.375, 0.9375, 0.375, 0.4375, 0.375, 0.5, 0.375, 0.5, 0.375, 0.4375, 0.375, 0.5, 0.375, 0.75, 0.375, 0.75, 0.375, 0.5, 0.375, 0.4375, 0.375, 0.5, 0.375, 0.5, 0.375, 0.4375, 0.375, 0.5, 0.375, 0.75, 0.375, 0.75, 0.375, 0.5, 0.375, 0.0, 0.375, 0.25, 0.375, 0.25, 0.375, 0.0, 0.375, 0.0, 0.375, 0.25, 0.375, 0.25, 0.375, 0.0, 0.375, 0.0, 0.375, 0.25, 0.375, 0.25, 0.375, 0.0, 0.375, 0.9375, 0.375, 1.0, 0.375, 1.0, 0.375, 0.9375, 0.375, 0.4375, 0.375, 0.5, 0.375, 0.5, 0.375, 0.4375, 0.375, 0.9375, 0.375, 1.0, 0.375, 1.0, 0.375, 0.9375, 0.375, 0.9375, 0.375, 1.0, 0.375, 1.0, 0.375, 0.9375, 0.375, 0.4375, 0.375, 0.5, 0.375, 0.5, 0.375, 0.4375, 0.375, 0.5, 0.375, 0.75, 0.375, 0.75, 0.375, 0.5, 0.375, 0.5, 0.375, 0.75, 0.375, 0.75, 0.375, 0.5, 0.375, 0.4375, 0.375, 0.5, 0.375, 0.5, 0.375, 0.4375, 0.375, 0.5, 0.375, 0.75, 0.375, 0.75, 0.375, 0.5, 0.375, 0.0, 0.375, 0.25, 0.375, 0.25, 0.375, 0.0, 0.375, 0.9375, 0.375, 1.0, 0.375, 1.0, 0.375, 0.9375, 0.375, 0.0, 0.375, 0.25, 0.375, 0.25, 0.375, 0.0, 0.375, 0.9375, 0.375, 1.0, 0.375, 1.0, 0.375, 0.9375, 0.375, 0.4375, 0.375, 0.5, 0.375, 0.5, 0.375, 0.4375, 0.375, 0.4375, 0.375, 0.5, 0.375, 0.5, 0.375, 0.4375, 0.375, 0.4375, 0.375, 0.5, 0.375, 0.5, 0.375, 0.4375, 0.375, 0.5, 0.375, 0.75, 0.375, 0.75, 0.375, 0.5, 0.375, 0.0, 0.375, 0.25, 0.375, 0.25, 0.375, 0.0, 0.3125, 0.5, 0.375, 0.5, 0.375, 0.75, 0.3125, 0.75, 0.375, 0.5, 0.375, 0.75, 0.375, 0.75, 0.375, 0.5, 0.375, 0.0, 0.375, 0.25, 0.375, 0.25, 0.375, 0.0, 0.375, 0.9375, 0.375, 1.0, 0.375, 1.0, 0.375, 0.9375, 0.375, 0.9375, 0.375, 1.0, 0.375, 1.0, 0.375, 0.9375, 0.375, 0.0, 0.375, 0.25, 0.375, 0.25, 0.375, 0.0, 0.375, 0.5, 0.375, 0.75, 0.375, 0.75, 0.375, 0.5, 0.375, 0.4375, 0.375, 0.5, 0.375, 0.5, 0.375, 0.4375, 0.375, 0.3125, 0.375, 0.375, 0.375, 0.375, 0.375, 0.3125, 0.375, 0.8125, 0.375, 0.875, 0.375, 0.875, 0.375, 0.8125, 0.375, 0.8125, 0.375, 0.875, 0.375, 0.875, 0.375, 0.8125, 0.1875, 0.5, 0.25, 0.5, 0.25, 0.75, 0.1875, 0.75, 0.375, 0.3125, 0.375, 0.375, 0.375, 0.375, 0.375, 0.3125, 0.375, 0.3125, 0.375, 0.375, 0.375, 0.375, 0.375, 0.3125, 0.375, 0.3125, 0.375, 0.375, 0.375, 0.375, 0.375, 0.3125, 0.375, 0.8125, 0.375, 0.875, 0.375, 0.875, 0.375, 0.8125, 0.375, 0.8125, 0.375, 0.875, 0.375, 0.875, 0.375, 0.8125, 0.375, 0.3125, 0.375, 0.375, 0.375, 0.375, 0.375, 0.3125, 0.375, 0.3125, 0.375, 0.375, 0.375, 0.375, 0.375, 0.3125, 0.375, 0.8125, 0.375, 0.875, 0.375, 0.875, 0.375, 0.8125, 0.375, 0.8125, 0.375, 0.875, 0.375, 0.875, 0.375, 0.8125, 0.375, 0.3125, 0.375, 0.375, 0.375, 0.375, 0.375, 0.3125, 0.375, 0.8125, 0.375, 0.875, 0.375, 0.875, 0.375, 0.8125, 0.375, 0.3125, 0.375, 0.375, 0.375, 0.375, 0.375, 0.3125, 0.375, 0.3125, 0.375, 0.375, 0.375, 0.375, 0.375, 0.3125, 0.375, 0.8125, 0.375, 0.875, 0.375, 0.875, 0.375, 0.8125, 0.375, 0.8125, 0.375, 0.875, 0.375, 0.875, 0.375, 0.8125, 0.375, 0.3125, 0.375, 0.375, 0.375, 0.375, 0.375, 0.3125, 0.375, 0.8125, 0.375, 0.875, 0.375, 0.875, 0.375, 0.8125, 0.375, 0.3125, 0.375, 0.375, 0.375, 0.375, 0.375, 0.3125, 0.375, 0.3125, 0.375, 0.375, 0.375, 0.375, 0.375, 0.3125, 0.375, 0.8125, 0.375, 0.875, 0.375, 0.875, 0.375, 0.8125, 0.375, 0.8125, 0.375, 0.875, 0.375, 0.875, 0.375, 0.8125, 0.375, 0.8125, 0.375, 0.875, 0.375, 0.875, 0.375, 0.8125, 0.375, 0.3125, 0.375, 0.375, 0.375, 0.375, 0.375, 0.3125, 0.375, 0.3125, 0.375, 0.375, 0.375, 0.375, 0.375, 0.3125, 0.375, 0.3125, 0.375, 0.375, 0.375, 0.375, 0.375, 0.3125, 0.375, 0.8125, 0.375, 0.875, 0.375, 0.875, 0.375, 0.8125, 0.375, 0.8125, 0.375, 0.875, 0.375, 0.875, 0.375, 0.8125, 0.375, 0.3125, 0.375, 0.375, 0.375, 0.375, 0.375, 0.3125, 0.375, 0.8125, 0.375, 0.875, 0.375, 0.875, 0.375, 0.8125, 0.8125, 0.5, 0.875, 0.5, 0.875, 0.75, 0.8125, 0.75, 0.75, 0.75, 0.6875, 0.75, 0.625, 0.75, 0.625, 0.5, 0.6875, 0.5, 0.75, 0.5, 0.375, 0.4375, 0.375, 0.5, 0.375, 0.5, 0.375, 0.4375, 0.375, 0.375, 0.375, 0.3125, 0.375, 0.25, 0.375, 0.25, 0.375, 0.3125, 0.375, 0.375, 0.375, 0.25, 0.375, 0.3125, 0.375, 0.3125, 0.375, 0.25, 0.375, 0.25, 0.3594, -3.829e+04, 0.3594, -3.829e+04, 0.375, 0.25, 0.375, 0.25, 0.375, 0.3125, 0.375, 0.3125, 0.375, 0.25, 0.375, 0.25, 0.375, 0.3125, 0.375, 0.3125, 0.375, 0.25, 0.375, 0.25, 0.375, 0.3125, 0.375, 0.3125, 0.375, 0.25, 0.375, 0.25, 0.375, 0.3125, 0.375, 0.3125, 0.375, 0.25, 0.375, 0.25, 0.375, 0.3125, 0.375, 0.3125, 0.375, 0.25, 0.375, 0.25, 0.375, 0.3125, 0.375, 0.3125, 0.375, 0.25, 0.375, 0.25, 0.375, 0.3125, 0.375, 0.3125, 0.375, 0.25, 0.375, 0.25, 0.375, 0.3125, 0.375, 0.3125, 0.375, 0.25, 0.375, 0.25, 0.375, 0.3125, 0.375, 0.3125, 0.375, 0.25, 0.375, 0.25, 0.375, 0.3125, 0.375, 0.3125, 0.375, 0.25, 0.375, 0.25, 0.375, 0.3125, 0.375, 0.3125, 0.375, 0.25, 0.375, 0.25, 0.375, 0.3125, 0.375, 0.3125, 0.375, 0.25, 0.375, 0.25, 0.375, 0.3125, 0.375, 0.3125, 0.375, 0.25, 0.125, 0.5, 0.1875, 0.5, 0.1875, 0.75, 0.125, 0.75, 0.375, 0.25, 0.375, 0.3125, 0.375, 0.3125, 0.375, 0.25, 0.375, 0.875, 0.375, 0.9375, 0.375, 0.9375, 0.375, 0.875, 0.375, 0.875, 0.375, 0.9375, 0.375, 0.9375, 0.375, 0.875, 0.375, 0.875, 0.375, 0.9375, 0.375, 0.9375, 0.375, 0.875, 0.375, 0.875, 0.375, 0.9375, 0.375, 0.9375, 0.375, 0.875, 0.375, 0.875, 0.375, 0.9375, 0.375, 0.9375, 0.375, 0.875, 0.375, 0.875, 0.375, 0.9375, 0.375, 0.9375, 0.375, 0.875, 0.375, 0.875, 0.375, 0.9375, 0.375, 0.9375, 0.375, 0.875, 0.375, 0.875, 0.375, 0.9375, 0.375, 0.9375, 0.375, 0.875, 0.375, 0.875, 0.375, 0.9375, 0.375, 0.9375, 0.375, 0.875, 0.375, 0.875, 0.375, 0.9375, 0.375, 0.9375, 0.375, 0.875, 0.375, 0.875, 0.375, 0.9375, 0.375, 0.9375, 0.375, 0.875, 0.375, 0.875, 0.375, 0.9375, 0.375, 0.9375, 0.375, 0.875, 0.375, 0.875, 0.375, 0.9375, 0.375, 0.9375, 0.375, 0.875, 0.375, 0.875, 0.375, 0.9375, 0.375, 0.9375, 0.375, 0.875, 0.375, 0.875, 0.375, 0.9375, 0.375, 0.9375, 0.375, 0.875, 0.375, 0.875, 0.375, 0.9375, 0.375, 0.9375, 0.375, 0.875, 0.625, 0.9375, 0.625, 1.0, 0.375, 1.0, 0.375, 0.9375, 0.375, 0.875, 0.375, 0.8125, 0.375, 0.75, 0.625, 0.75, 0.625, 0.8125, 0.625, 0.875, 0.375, 0.75, 0.375, 0.8125, 0.375, 0.8125, 0.375, 0.75, 0.375, 0.9375, 0.375, 1.0, 0.375, 1.0, 0.375, 0.9375, 0.375, 0.875, 0.375, 0.8125, 0.375, 0.75, 0.375, 0.75, 0.375, 0.8125, 0.375, 0.875, 0.375, 0.75, 0.375, 0.8125, 0.375, 0.8125, 0.375, 0.75, 0.375, 0.4375, 0.375, 0.5, 0.375, 0.5, 0.375, 0.4375, 0.375, 0.375, 0.375, 0.3125, 0.375, 0.25, 0.375, 0.25, 0.375, 0.3125, 0.375, 0.375, 0.375, 0.75, 0.375, 0.8125, 0.375, 0.8125, 0.375, 0.75, 0.375, 0.75, 0.375, 0.8125, 0.375, 0.8125, 0.375, 0.75, 0.375, 0.75, 0.375, 0.8125, 0.375, 0.8125, 0.375, 0.75, 0.375, 0.75, 0.375, 0.8125, 0.375, 0.8125, 0.375, 0.75, 0.375, 0.75, 0.375, 0.8125, 0.375, 0.8125, 0.375, 0.75, 0.375, 0.75, 0.375, 0.8125, 0.375, 0.8125, 0.375, 0.75, 0.375, 0.75, 0.375, 0.8125, 0.375, 0.8125, 0.375, 0.75, 0.375, 0.75, 0.375, 0.8125, 0.375, 0.8125, 0.375, 0.75, 0.375, 0.75, 0.375, 0.8125, 0.375, 0.8125, 0.375, 0.75, 0.375, 0.75, 0.375, 0.8125, 0.375, 0.8125, 0.375, 0.75, 0.375, 0.75, 0.375, 0.8125, 0.375, 0.8125, 0.375, 0.75, 0.375, 0.75, 0.375, 0.8125, 0.375, 0.8125, 0.375, 0.75, 0.375, 0.75, 0.375, 0.8125, 0.375, 0.8125, 0.375, 0.75, 0.375, 0.75, 0.375, 0.8125, 0.375, 0.8125, 0.375, 0.75, 0.375, 0.375, 0.375, 0.4375, 0.375, 0.4375, 0.375, 0.375, 0.25, 0.5, 0.3125, 0.5, 0.3125, 0.75, 0.25, 0.75, 0.375, 0.375, 0.375, 0.4375, 0.375, 0.4375, 0.375, 0.375, 0.375, 0.375, 0.375, 0.4375, 0.375, 0.4375, 0.375, 0.375, 0.375, 0.375, 0.375, 0.4375, 0.375, 0.4375, 0.375, 0.375, 0.375, 0.375, 0.375, 0.4375, 0.375, 0.4375, 0.375, 0.375, 0.375, 0.375, 0.375, 0.4375, 0.375, 0.4375, 0.375, 0.375, 0.375, 0.375, 0.375, 0.4375, 0.375, 0.4375, 0.375, 0.375, 0.375, 0.375, 0.375, 0.4375, 0.375, 0.4375, 0.375, 0.375, 0.375, 0.375, 0.375, 0.4375, 0.375, 0.4375, 0.375, 0.375, 0.375, 0.375, 0.375, 0.4375, 0.375, 0.4375, 0.375, 0.375, 0.375, 0.375, 0.375, 0.4375, 0.375, 0.4375, 0.375, 0.375, 0.375, 0.375, 0.375, 0.4375, 0.375, 0.4375, 0.375, 0.375, 0.375, 0.375, 0.375, 0.4375, 0.375, 0.4375, 0.375, 0.375, 0.375, 0.375, 0.375, 0.4375, 0.375, 0.4375, 0.375, 0.375, 0.375, 0.375, 0.375, 0.4375, 0.375, 0.4375, 0.375, 0.375, 0.375, 0.375, 0.375, 0.4375, 0.375, 0.4375, 0.375, 0.375, 0.375, 0.9375, 0.375, 1.0, 0.375, 1.0, 0.375, 0.9375, 0.375, 0.9375, 0.375, 0.9375, 0.375, 0.9375, 0.375, 0.9375, 0.375, 0.9375, 0.375, 1.0, 0.375, 1.0, 0.375, 0.9375, 0.375, 0.0, 0.375, 0.0, 0.375, 0.0, 0.375, 0.0, 0.375, 0.0, 0.375, 0.0, 0.375, 0.0, 0.375, 0.0, 0.375, 0.9375, 0.375, 1.0, 0.375, 1.0, 0.375, 0.9375, 0.375, 0.9375, 0.375, 0.9375, 0.375, 0.9375, 0.375, 0.9375, 0.375, 1.0, 0.375, 0.9375, 0.375, 0.9375, 0.375, 1.0, 0.375, 0.9375, 0.375, 1.0, 0.375, 1.0, 0.375, 0.9375, 0.375, 0.875, 0.375, 0.8125, 0.375, 0.75, 0.375, 0.75, 0.375, 0.8125, 0.375, 0.875, 0.625, 0.4375, 0.625, 0.5, 0.375, 0.5, 0.375, 0.4375, 0.375, 0.375, 0.375, 0.3125, 0.375, 0.25, 0.625, 0.25, 0.625, 0.3125, 0.625, 0.375])
me_cube_006.use_remesh_fix_poles = True
me_cube_006.use_remesh_preserve_attributes = False
me_cube_006.update()
me_cube_007 = bpy.data.meshes.new('Cube.007')
me_cube_007.from_pydata([(0.184, -1.463, 0.9189), (0.184, -1.463, 1.0), (0.1568, 1.0, 0.9189), (0.1568, 1.0, 1.0), (1.027, -1.463, 0.9189), (1.027, -1.463, 1.0), (1.0, 1.0, 0.9189), (1.0, 1.0, 1.0), (0.1709, -0.2788, 0.9189), (0.1709, -0.2788, 1.0), (1.014, -0.2788, 0.9189), (1.014, -0.2788, 1.0), (0.1774, -0.8708, 0.9189), (1.021, -0.8708, 1.0), (0.1774, -0.8708, 1.0), (1.021, -0.8708, 0.9189), (0.1638, 0.3606, 1.0), (1.007, 0.3606, 0.9189), (0.1638, 0.3606, 0.9189), (1.007, 0.3606, 1.0), (0.1674, 0.04087, 0.9189), (1.011, 0.04087, 1.0), (0.1674, 0.04087, 1.0), (1.011, 0.04087, 0.9189), (0.5784, 1.0, 0.9189), (0.5784, 1.0, 1.0), (0.6056, -1.463, 0.9189), (0.6056, -1.463, 1.0), (0.5925, -0.2788, 1.0), (0.5925, -0.2788, 0.9189), (0.5991, -0.8708, 1.0), (0.5991, -0.8708, 0.9189), (0.5854, 0.3606, 0.9189), (0.5854, 0.3606, 1.0), (0.589, 0.04087, 0.9189), (0.589, 0.04087, 1.0), (0.7892, 1.0, 1.0), (0.8164, -1.463, 0.9189), (0.8033, -0.2788, 1.0), (0.8099, -0.8708, 1.0), (0.7963, 0.3606, 1.0), (0.7998, 0.04087, 1.0), (0.7892, 1.0, 0.9189), (0.8164, -1.463, 1.0), (0.8033, -0.2788, 0.9189), (0.8099, -0.8708, 0.9189), (0.7963, 0.3606, 0.9189), (0.7998, 0.04087, 0.9189), (0.3676, 1.0, 0.9189), (0.3948, -1.463, 1.0), (0.3817, -0.2788, 0.9189), (0.3883, -0.8708, 0.9189), (0.3746, 0.3606, 0.9189), (0.3782, 0.04087, 0.9189), (0.3676, 1.0, 1.0), (0.3948, -1.463, 0.9189), (0.3817, -0.2788, 1.0), (0.3883, -0.8708, 1.0), (0.3746, 0.3606, 1.0), (0.3782, 0.04087, 1.0), (0.1807, -1.167, 0.9189), (1.024, -1.167, 1.0), (0.1807, -1.167, 1.0), (1.024, -1.167, 0.9189), (0.6023, -1.167, 1.0), (0.6023, -1.167, 0.9189), (0.8131, -1.167, 1.0), (0.8131, -1.167, 0.9189), (0.3915, -1.167, 0.9189), (0.3915, -1.167, 1.0), (0.1603, 0.6803, 1.0), (1.004, 0.6803, 0.9189), (0.1603, 0.6803, 0.9189), (1.004, 0.6803, 1.0), (0.5819, 0.6803, 1.0), (0.5819, 0.6803, 0.9189), (0.7927, 0.6803, 1.0), (0.7927, 0.6803, 0.9189), (0.3711, 0.6803, 0.9189), (0.3711, 0.6803, 1.0), (0.1742, -0.5748, 1.0), (1.017, -0.5748, 0.9189), (0.1742, -0.5748, 0.9189), (1.017, -0.5748, 1.0), (0.5958, -0.5748, 0.9189), (0.5958, -0.5748, 1.0), (0.8066, -0.5748, 1.0), (0.8066, -0.5748, 0.9189), (0.385, -0.5748, 0.9189), (0.385, -0.5748, 1.0), (0.1823, -1.315, 0.9189), (1.026, -1.315, 1.0), (0.604, -1.315, 1.0), (0.604, -1.315, 0.9189), (0.8148, -1.315, 1.0), (0.8148, -1.315, 0.9189), (0.3932, -1.315, 0.9189), (0.3932, -1.315, 1.0), (0.1823, -1.315, 1.0), (1.026, -1.315, 0.9189), (0.1585, 0.8401, 1.0), (1.002, 0.8401, 0.9189), (0.1585, 0.8401, 0.9189), (1.002, 0.8401, 1.0), (0.5801, 0.8401, 1.0), (0.5801, 0.8401, 0.9189), (0.791, 0.8401, 1.0), (0.791, 0.8401, 0.9189), (0.3693, 0.8401, 0.9189), (0.3693, 0.8401, 1.0), (0.1691, -0.119, 0.9189), (1.012, -0.119, 1.0), (0.1691, -0.119, 1.0), (1.012, -0.119, 0.9189), (0.5907, -0.119, 0.9189), (0.5907, -0.119, 1.0), (0.8016, -0.119, 1.0), (0.8016, -0.119, 0.9189), (0.3799, -0.119, 0.9189), (0.3799, -0.119, 1.0), (0.1725, -0.4268, 1.0), (1.016, -0.4268, 0.9189), (0.1725, -0.4268, 0.9189), (1.016, -0.4268, 1.0), (0.5942, -0.4268, 0.9189), (0.5942, -0.4268, 1.0), (0.805, -0.4268, 1.0), (0.805, -0.4268, 0.9189), (0.3833, -0.4268, 0.9189), (0.3833, -0.4268, 1.0), (0.1656, 0.2007, 1.0), (1.009, 0.2007, 0.9189), (0.1656, 0.2007, 0.9189), (1.009, 0.2007, 1.0), (0.5872, 0.2007, 1.0), (0.5872, 0.2007, 0.9189), (0.798, 0.2007, 1.0), (0.798, 0.2007, 0.9189), (0.3764, 0.2007, 0.9189), (0.3764, 0.2007, 1.0), (0.1758, -0.7228, 0.9189), (1.019, -0.7228, 1.0), (0.5974, -0.7228, 0.9189), (0.5974, -0.7228, 1.0), (0.8082, -0.7228, 1.0), (0.8082, -0.7228, 0.9189), (0.3866, -0.7228, 0.9189), (0.3866, -0.7228, 1.0), (0.1758, -0.7228, 1.0), (1.019, -0.7228, 0.9189), (0.1791, -1.019, 1.0), (1.022, -1.019, 0.9189), (0.1791, -1.019, 0.9189), (1.022, -1.019, 1.0), (0.6007, -1.019, 1.0), (0.6007, -1.019, 0.9189), (0.8115, -1.019, 1.0), (0.8115, -1.019, 0.9189), (0.3899, -1.019, 0.9189), (0.3899, -1.019, 1.0), (0.1621, 0.5204, 0.9189), (1.005, 0.5204, 1.0), (0.5837, 0.5204, 1.0), (0.5837, 0.5204, 0.9189), (0.7945, 0.5204, 1.0), (0.7945, 0.5204, 0.9189), (0.3729, 0.5204, 0.9189), (0.3729, 0.5204, 1.0), (0.1621, 0.5204, 1.0), (1.005, 0.5204, 0.9189)], [], [(102, 100, 3, 2), (42, 36, 7, 6), (99, 91, 5, 4), (55, 49, 1, 0), (95, 99, 4, 37), (97, 98, 1, 49), (119, 112, 9, 56), (117, 113, 10, 44), (113, 111, 11, 10), (122, 120, 9, 8), (152, 150, 14, 12), (147, 148, 14, 57), (145, 149, 15, 45), (149, 141, 13, 15), (169, 161, 19, 17), (165, 169, 17, 46), (167, 168, 16, 58), (132, 130, 16, 18), (110, 112, 22, 20), (131, 133, 21, 23), (137, 131, 23, 47), (139, 130, 22, 59), (136, 134, 35, 41), (138, 135, 34, 53), (164, 162, 33, 40), (166, 163, 32, 52), (146, 142, 31, 51), (144, 143, 30, 39), (118, 114, 29, 50), (116, 115, 28, 38), (94, 92, 27, 43), (96, 93, 26, 55), (37, 43, 27, 26), (48, 54, 25, 24), (4, 5, 43, 37), (91, 94, 43, 5), (111, 116, 38, 11), (141, 144, 39, 13), (161, 164, 40, 19), (133, 136, 41, 21), (135, 137, 47, 34), (163, 165, 46, 32), (142, 145, 45, 31), (114, 117, 44, 29), (93, 95, 37, 26), (24, 25, 36, 42), (2, 3, 54, 48), (90, 96, 55, 0), (110, 118, 50, 8), (140, 146, 51, 12), (160, 166, 52, 18), (132, 138, 53, 20), (134, 139, 59, 35), (162, 167, 58, 33), (143, 147, 57, 30), (115, 119, 56, 28), (92, 97, 49, 27), (26, 27, 49, 55), (154, 159, 69, 64), (152, 158, 68, 60), (155, 157, 67, 65), (153, 156, 66, 61), (158, 155, 65, 68), (156, 154, 64, 66), (90, 98, 62, 60), (159, 150, 62, 69), (157, 151, 63, 67), (151, 153, 61, 63), (104, 109, 79, 74), (102, 108, 78, 72), (105, 107, 77, 75), (103, 106, 76, 73), (108, 105, 75, 78), (106, 104, 74, 76), (109, 100, 70, 79), (107, 101, 71, 77), (101, 103, 73, 71), (160, 168, 70, 72), (125, 129, 89, 85), (122, 128, 88, 82), (124, 127, 87, 84), (123, 126, 86, 83), (126, 125, 85, 86), (128, 124, 84, 88), (121, 123, 83, 81), (127, 121, 81, 87), (129, 120, 80, 89), (140, 148, 80, 82), (0, 1, 98, 90), (64, 69, 97, 92), (60, 68, 96, 90), (65, 67, 95, 93), (61, 66, 94, 91), (68, 65, 93, 96), (66, 64, 92, 94), (69, 62, 98, 97), (67, 63, 99, 95), (63, 61, 91, 99), (6, 7, 103, 101), (42, 6, 101, 107), (54, 3, 100, 109), (36, 25, 104, 106), (48, 24, 105, 108), (7, 36, 106, 103), (24, 42, 107, 105), (2, 48, 108, 102), (25, 54, 109, 104), (72, 70, 100, 102), (35, 59, 119, 115), (20, 53, 118, 110), (34, 47, 117, 114), (21, 41, 116, 111), (41, 35, 115, 116), (53, 34, 114, 118), (8, 9, 112, 110), (23, 21, 111, 113), (47, 23, 113, 117), (59, 22, 112, 119), (56, 9, 120, 129), (44, 10, 121, 127), (10, 11, 123, 121), (50, 29, 124, 128), (38, 28, 125, 126), (11, 38, 126, 123), (29, 44, 127, 124), (8, 50, 128, 122), (28, 56, 129, 125), (82, 80, 120, 122), (33, 58, 139, 134), (18, 52, 138, 132), (32, 46, 137, 135), (19, 40, 136, 133), (52, 32, 135, 138), (40, 33, 134, 136), (58, 16, 130, 139), (46, 17, 131, 137), (17, 19, 133, 131), (20, 22, 130, 132), (12, 14, 148, 140), (85, 89, 147, 143), (82, 88, 146, 140), (84, 87, 145, 142), (83, 86, 144, 141), (86, 85, 143, 144), (88, 84, 142, 146), (81, 83, 141, 149), (87, 81, 149, 145), (89, 80, 148, 147), (15, 13, 153, 151), (45, 15, 151, 157), (57, 14, 150, 159), (39, 30, 154, 156), (51, 31, 155, 158), (13, 39, 156, 153), (31, 45, 157, 155), (12, 51, 158, 152), (30, 57, 159, 154), (60, 62, 150, 152), (18, 16, 168, 160), (74, 79, 167, 162), (72, 78, 166, 160), (75, 77, 165, 163), (73, 76, 164, 161), (78, 75, 163, 166), (76, 74, 162, 164), (79, 70, 168, 167), (77, 71, 169, 165), (71, 73, 161, 169)])
_uv = me_cube_007.uv_layers.new(name='UVMap')
_uv.uv.foreach_set('vector', [0.375, 0.2338, 0.625, 0.2338, 0.625, 0.25, 0.375, 0.25, 0.375, 0.4375, 0.625, 0.4375, 0.625, 0.5, 0.375, 0.5, 0.375, 0.735, 0.625, 0.735, 0.625, 0.75, 0.375, 0.75, 0.375, 0.9375, 0.625, 0.9375, 0.625, 1.0, 0.375, 1.0, 0.3125, 0.735, 0.375, 0.735, 0.375, 0.75, 0.3125, 0.75, 0.8125, 0.735, 0.875, 0.735, 0.875, 0.75, 0.8125, 0.75, 0.8125, 0.6136, 0.875, 0.6136, 0.875, 0.6298, 0.8125, 0.6298, 0.3125, 0.6136, 0.375, 0.6136, 0.375, 0.6298, 0.3125, 0.6298, 0.375, 0.6136, 0.625, 0.6136, 0.625, 0.6298, 0.375, 0.6298, 0.375, 0.1052, 0.625, 0.1052, 0.625, 0.1202, 0.375, 0.1202, 0.375, 0.04507, 0.625, 0.04507, 0.625, 0.06009, 0.375, 0.06009, 0.8125, 0.6749, 0.875, 0.6749, 0.875, 0.6899, 0.8125, 0.6899, 0.3125, 0.6749, 0.375, 0.6749, 0.375, 0.6899, 0.3125, 0.6899, 0.375, 0.6749, 0.625, 0.6749, 0.625, 0.6899, 0.375, 0.6899, 0.375, 0.5487, 0.625, 0.5487, 0.625, 0.5649, 0.375, 0.5649, 0.3125, 0.5487, 0.375, 0.5487, 0.375, 0.5649, 0.3125, 0.5649, 0.8125, 0.5487, 0.875, 0.5487, 0.875, 0.5649, 0.8125, 0.5649, 0.375, 0.1689, 0.625, 0.1689, 0.625, 0.1851, 0.375, 0.1851, 0.375, 0.1364, 0.625, 0.1364, 0.625, 0.1526, 0.375, 0.1526, 0.375, 0.5811, 0.625, 0.5811, 0.625, 0.5974, 0.375, 0.5974, 0.3125, 0.5811, 0.375, 0.5811, 0.375, 0.5974, 0.3125, 0.5974, 0.8125, 0.5811, 0.875, 0.5811, 0.875, 0.5974, 0.8125, 0.5974, 0.6875, 0.5811, 0.75, 0.5811, 0.75, 0.5974, 0.6875, 0.5974, 0.1875, 0.5811, 0.25, 0.5811, 0.25, 0.5974, 0.1875, 0.5974, 0.6875, 0.5487, 0.75, 0.5487, 0.75, 0.5649, 0.6875, 0.5649, 0.1875, 0.5487, 0.25, 0.5487, 0.25, 0.5649, 0.1875, 0.5649, 0.1875, 0.6749, 0.25, 0.6749, 0.25, 0.6899, 0.1875, 0.6899, 0.6875, 0.6749, 0.75, 0.6749, 0.75, 0.6899, 0.6875, 0.6899, 0.1875, 0.6136, 0.25, 0.6136, 0.25, 0.6298, 0.1875, 0.6298, 0.6875, 0.6136, 0.75, 0.6136, 0.75, 0.6298, 0.6875, 0.6298, 0.6875, 0.735, 0.75, 0.735, 0.75, 0.75, 0.6875, 0.75, 0.1875, 0.735, 0.25, 0.735, 0.25, 0.75, 0.1875, 0.75, 0.375, 0.8125, 0.625, 0.8125, 0.625, 0.875, 0.375, 0.875, 0.375, 0.3125, 0.625, 0.3125, 0.625, 0.375, 0.375, 0.375, 0.375, 0.75, 0.625, 0.75, 0.625, 0.8125, 0.375, 0.8125, 0.625, 0.735, 0.6875, 0.735, 0.6875, 0.75, 0.625, 0.75, 0.625, 0.6136, 0.6875, 0.6136, 0.6875, 0.6298, 0.625, 0.6298, 0.625, 0.6749, 0.6875, 0.6749, 0.6875, 0.6899, 0.625, 0.6899, 0.625, 0.5487, 0.6875, 0.5487, 0.6875, 0.5649, 0.625, 0.5649, 0.625, 0.5811, 0.6875, 0.5811, 0.6875, 0.5974, 0.625, 0.5974, 0.25, 0.5811, 0.3125, 0.5811, 0.3125, 0.5974, 0.25, 0.5974, 0.25, 0.5487, 0.3125, 0.5487, 0.3125, 0.5649, 0.25, 0.5649, 0.25, 0.6749, 0.3125, 0.6749, 0.3125, 0.6899, 0.25, 0.6899, 0.25, 0.6136, 0.3125, 0.6136, 0.3125, 0.6298, 0.25, 0.6298, 0.25, 0.735, 0.3125, 0.735, 0.3125, 0.75, 0.25, 0.75, 0.375, 0.375, 0.625, 0.375, 0.625, 0.4375, 0.375, 0.4375, 0.375, 0.25, 0.625, 0.25, 0.625, 0.3125, 0.375, 0.3125, 0.125, 0.735, 0.1875, 0.735, 0.1875, 0.75, 0.125, 0.75, 0.125, 0.6136, 0.1875, 0.6136, 0.1875, 0.6298, 0.125, 0.6298, 0.125, 0.6749, 0.1875, 0.6749, 0.1875, 0.6899, 0.125, 0.6899, 0.125, 0.5487, 0.1875, 0.5487, 0.1875, 0.5649, 0.125, 0.5649, 0.125, 0.5811, 0.1875, 0.5811, 0.1875, 0.5974, 0.125, 0.5974, 0.75, 0.5811, 0.8125, 0.5811, 0.8125, 0.5974, 0.75, 0.5974, 0.75, 0.5487, 0.8125, 0.5487, 0.8125, 0.5649, 0.75, 0.5649, 0.75, 0.6749, 0.8125, 0.6749, 0.8125, 0.6899, 0.75, 0.6899, 0.75, 0.6136, 0.8125, 0.6136, 0.8125, 0.6298, 0.75, 0.6298, 0.75, 0.735, 0.8125, 0.735, 0.8125, 0.75, 0.75, 0.75, 0.375, 0.875, 0.625, 0.875, 0.625, 0.9375, 0.375, 0.9375, 0.75, 0.7049, 0.8125, 0.7049, 0.8125, 0.72, 0.75, 0.72, 0.125, 0.7049, 0.1875, 0.7049, 0.1875, 0.72, 0.125, 0.72, 0.25, 0.7049, 0.3125, 0.7049, 0.3125, 0.72, 0.25, 0.72, 0.625, 0.7049, 0.6875, 0.7049, 0.6875, 0.72, 0.625, 0.72, 0.1875, 0.7049, 0.25, 0.7049, 0.25, 0.72, 0.1875, 0.72, 0.6875, 0.7049, 0.75, 0.7049, 0.75, 0.72, 0.6875, 0.72, 0.375, 0.01502, 0.625, 0.01502, 0.625, 0.03004, 0.375, 0.03004, 0.8125, 0.7049, 0.875, 0.7049, 0.875, 0.72, 0.8125, 0.72, 0.3125, 0.7049, 0.375, 0.7049, 0.375, 0.72, 0.3125, 0.72, 0.375, 0.7049, 0.625, 0.7049, 0.625, 0.72, 0.375, 0.72, 0.75, 0.5162, 0.8125, 0.5162, 0.8125, 0.5325, 0.75, 0.5325, 0.125, 0.5162, 0.1875, 0.5162, 0.1875, 0.5325, 0.125, 0.5325, 0.25, 0.5162, 0.3125, 0.5162, 0.3125, 0.5325, 0.25, 0.5325, 0.625, 0.5162, 0.6875, 0.5162, 0.6875, 0.5325, 0.625, 0.5325, 0.1875, 0.5162, 0.25, 0.5162, 0.25, 0.5325, 0.1875, 0.5325, 0.6875, 0.5162, 0.75, 0.5162, 0.75, 0.5325, 0.6875, 0.5325, 0.8125, 0.5162, 0.875, 0.5162, 0.875, 0.5325, 0.8125, 0.5325, 0.3125, 0.5162, 0.375, 0.5162, 0.375, 0.5325, 0.3125, 0.5325, 0.375, 0.5162, 0.625, 0.5162, 0.625, 0.5325, 0.375, 0.5325, 0.375, 0.2013, 0.625, 0.2013, 0.625, 0.2175, 0.375, 0.2175, 0.75, 0.6448, 0.8125, 0.6448, 0.8125, 0.6599, 0.75, 0.6599, 0.125, 0.6448, 0.1875, 0.6448, 0.1875, 0.6599, 0.125, 0.6599, 0.25, 0.6448, 0.3125, 0.6448, 0.3125, 0.6599, 0.25, 0.6599, 0.625, 0.6448, 0.6875, 0.6448, 0.6875, 0.6599, 0.625, 0.6599, 0.6875, 0.6448, 0.75, 0.6448, 0.75, 0.6599, 0.6875, 0.6599, 0.1875, 0.6448, 0.25, 0.6448, 0.25, 0.6599, 0.1875, 0.6599, 0.375, 0.6448, 0.625, 0.6448, 0.625, 0.6599, 0.375, 0.6599, 0.3125, 0.6448, 0.375, 0.6448, 0.375, 0.6599, 0.3125, 0.6599, 0.8125, 0.6448, 0.875, 0.6448, 0.875, 0.6599, 0.8125, 0.6599, 0.375, 0.07511, 0.625, 0.07511, 0.625, 0.09013, 0.375, 0.09013, 0.375, 0.0, 0.625, 0.0, 0.625, 0.01502, 0.375, 0.01502, 0.75, 0.72, 0.8125, 0.72, 0.8125, 0.735, 0.75, 0.735, 0.125, 0.72, 0.1875, 0.72, 0.1875, 0.735, 0.125, 0.735, 0.25, 0.72, 0.3125, 0.72, 0.3125, 0.735, 0.25, 0.735, 0.625, 0.72, 0.6875, 0.72, 0.6875, 0.735, 0.625, 0.735, 0.1875, 0.72, 0.25, 0.72, 0.25, 0.735, 0.1875, 0.735, 0.6875, 0.72, 0.75, 0.72, 0.75, 0.735, 0.6875, 0.735, 0.8125, 0.72, 0.875, 0.72, 0.875, 0.735, 0.8125, 0.735, 0.3125, 0.72, 0.375, 0.72, 0.375, 0.735, 0.3125, 0.735, 0.375, 0.72, 0.625, 0.72, 0.625, 0.735, 0.375, 0.735, 0.375, 0.5, 0.625, 0.5, 0.625, 0.5162, 0.375, 0.5162, 0.3125, 0.5, 0.375, 0.5, 0.375, 0.5162, 0.3125, 0.5162, 0.8125, 0.5, 0.875, 0.5, 0.875, 0.5162, 0.8125, 0.5162, 0.6875, 0.5, 0.75, 0.5, 0.75, 0.5162, 0.6875, 0.5162, 0.1875, 0.5, 0.25, 0.5, 0.25, 0.5162, 0.1875, 0.5162, 0.625, 0.5, 0.6875, 0.5, 0.6875, 0.5162, 0.625, 0.5162, 0.25, 0.5, 0.3125, 0.5, 0.3125, 0.5162, 0.25, 0.5162, 0.125, 0.5, 0.1875, 0.5, 0.1875, 0.5162, 0.125, 0.5162, 0.75, 0.5, 0.8125, 0.5, 0.8125, 0.5162, 0.75, 0.5162, 0.375, 0.2175, 0.625, 0.2175, 0.625, 0.2338, 0.375, 0.2338, 0.75, 0.5974, 0.8125, 0.5974, 0.8125, 0.6136, 0.75, 0.6136, 0.125, 0.5974, 0.1875, 0.5974, 0.1875, 0.6136, 0.125, 0.6136, 0.25, 0.5974, 0.3125, 0.5974, 0.3125, 0.6136, 0.25, 0.6136, 0.625, 0.5974, 0.6875, 0.5974, 0.6875, 0.6136, 0.625, 0.6136, 0.6875, 0.5974, 0.75, 0.5974, 0.75, 0.6136, 0.6875, 0.6136, 0.1875, 0.5974, 0.25, 0.5974, 0.25, 0.6136, 0.1875, 0.6136, 0.375, 0.1202, 0.625, 0.1202, 0.625, 0.1364, 0.375, 0.1364, 0.375, 0.5974, 0.625, 0.5974, 0.625, 0.6136, 0.375, 0.6136, 0.3125, 0.5974, 0.375, 0.5974, 0.375, 0.6136, 0.3125, 0.6136, 0.8125, 0.5974, 0.875, 0.5974, 0.875, 0.6136, 0.8125, 0.6136, 0.8125, 0.6298, 0.875, 0.6298, 0.875, 0.6448, 0.8125, 0.6448, 0.3125, 0.6298, 0.375, 0.6298, 0.375, 0.6448, 0.3125, 0.6448, 0.375, 0.6298, 0.625, 0.6298, 0.625, 0.6448, 0.375, 0.6448, 0.1875, 0.6298, 0.25, 0.6298, 0.25, 0.6448, 0.1875, 0.6448, 0.6875, 0.6298, 0.75, 0.6298, 0.75, 0.6448, 0.6875, 0.6448, 0.625, 0.6298, 0.6875, 0.6298, 0.6875, 0.6448, 0.625, 0.6448, 0.25, 0.6298, 0.3125, 0.6298, 0.3125, 0.6448, 0.25, 0.6448, 0.125, 0.6298, 0.1875, 0.6298, 0.1875, 0.6448, 0.125, 0.6448, 0.75, 0.6298, 0.8125, 0.6298, 0.8125, 0.6448, 0.75, 0.6448, 0.375, 0.09013, 0.625, 0.09013, 0.625, 0.1052, 0.375, 0.1052, 0.75, 0.5649, 0.8125, 0.5649, 0.8125, 0.5811, 0.75, 0.5811, 0.125, 0.5649, 0.1875, 0.5649, 0.1875, 0.5811, 0.125, 0.5811, 0.25, 0.5649, 0.3125, 0.5649, 0.3125, 0.5811, 0.25, 0.5811, 0.625, 0.5649, 0.6875, 0.5649, 0.6875, 0.5811, 0.625, 0.5811, 0.1875, 0.5649, 0.25, 0.5649, 0.25, 0.5811, 0.1875, 0.5811, 0.6875, 0.5649, 0.75, 0.5649, 0.75, 0.5811, 0.6875, 0.5811, 0.8125, 0.5649, 0.875, 0.5649, 0.875, 0.5811, 0.8125, 0.5811, 0.3125, 0.5649, 0.375, 0.5649, 0.375, 0.5811, 0.3125, 0.5811, 0.375, 0.5649, 0.625, 0.5649, 0.625, 0.5811, 0.375, 0.5811, 0.375, 0.1526, 0.625, 0.1526, 0.625, 0.1689, 0.375, 0.1689, 0.375, 0.06009, 0.625, 0.06009, 0.625, 0.07511, 0.375, 0.07511, 0.75, 0.6599, 0.8125, 0.6599, 0.8125, 0.6749, 0.75, 0.6749, 0.125, 0.6599, 0.1875, 0.6599, 0.1875, 0.6749, 0.125, 0.6749, 0.25, 0.6599, 0.3125, 0.6599, 0.3125, 0.6749, 0.25, 0.6749, 0.625, 0.6599, 0.6875, 0.6599, 0.6875, 0.6749, 0.625, 0.6749, 0.6875, 0.6599, 0.75, 0.6599, 0.75, 0.6749, 0.6875, 0.6749, 0.1875, 0.6599, 0.25, 0.6599, 0.25, 0.6749, 0.1875, 0.6749, 0.375, 0.6599, 0.625, 0.6599, 0.625, 0.6749, 0.375, 0.6749, 0.3125, 0.6599, 0.375, 0.6599, 0.375, 0.6749, 0.3125, 0.6749, 0.8125, 0.6599, 0.875, 0.6599, 0.875, 0.6749, 0.8125, 0.6749, 0.375, 0.6899, 0.625, 0.6899, 0.625, 0.7049, 0.375, 0.7049, 0.3125, 0.6899, 0.375, 0.6899, 0.375, 0.7049, 0.3125, 0.7049, 0.8125, 0.6899, 0.875, 0.6899, 0.875, 0.7049, 0.8125, 0.7049, 0.6875, 0.6899, 0.75, 0.6899, 0.75, 0.7049, 0.6875, 0.7049, 0.1875, 0.6899, 0.25, 0.6899, 0.25, 0.7049, 0.1875, 0.7049, 0.625, 0.6899, 0.6875, 0.6899, 0.6875, 0.7049, 0.625, 0.7049, 0.25, 0.6899, 0.3125, 0.6899, 0.3125, 0.7049, 0.25, 0.7049, 0.125, 0.6899, 0.1875, 0.6899, 0.1875, 0.7049, 0.125, 0.7049, 0.75, 0.6899, 0.8125, 0.6899, 0.8125, 0.7049, 0.75, 0.7049, 0.375, 0.03004, 0.625, 0.03004, 0.625, 0.04507, 0.375, 0.04507, 0.375, 0.1851, 0.625, 0.1851, 0.625, 0.2013, 0.375, 0.2013, 0.75, 0.5325, 0.8125, 0.5325, 0.8125, 0.5487, 0.75, 0.5487, 0.125, 0.5325, 0.1875, 0.5325, 0.1875, 0.5487, 0.125, 0.5487, 0.25, 0.5325, 0.3125, 0.5325, 0.3125, 0.5487, 0.25, 0.5487, 0.625, 0.5325, 0.6875, 0.5325, 0.6875, 0.5487, 0.625, 0.5487, 0.1875, 0.5325, 0.25, 0.5325, 0.25, 0.5487, 0.1875, 0.5487, 0.6875, 0.5325, 0.75, 0.5325, 0.75, 0.5487, 0.6875, 0.5487, 0.8125, 0.5325, 0.875, 0.5325, 0.875, 0.5487, 0.8125, 0.5487, 0.3125, 0.5325, 0.375, 0.5325, 0.375, 0.5487, 0.3125, 0.5487, 0.375, 0.5325, 0.625, 0.5325, 0.625, 0.5487, 0.375, 0.5487])
me_cube_007.use_remesh_fix_poles = True
me_cube_007.use_remesh_preserve_attributes = False
me_cube_007.update()

# ---- objects
ob_light = bpy.data.objects.new('Light', light_light)
ob_camera = bpy.data.objects.new('Camera', cam_camera)
ob_cube_001 = bpy.data.objects.new('Cube.001', me_cube_001)
ob_cube_002 = bpy.data.objects.new('Cube.002', me_cube_002)
ob_cube_003 = bpy.data.objects.new('Cube.003', me_cube_003)
ob_cube_004 = bpy.data.objects.new('Cube.004', me_cube_004)
ob_cube_005 = bpy.data.objects.new('Cube.005', me_cube_005)
ob_cube_006 = bpy.data.objects.new('Cube.006', me_cube_006)
ob_cube_007 = bpy.data.objects.new('Cube.007', me_cube_007)

# ---- transforms, parenting, visibility, modifiers, constraints
ob_light.location = (4.076, 1.005, 5.904)
ob_light.rotation_euler = (0.6503, 0.05522, 1.866)
ob_light.lock_rotations_4d = False
ob_light.empty_display_type = 'ARROWS'
ob_light.color = (0.0, 0.0, 0.0, 0.0)
ob_light.lineart.crease_threshold = 0.0
ob_camera.location = (7.359, -6.926, 4.958)
ob_camera.rotation_euler = (1.109, 0.0, 0.8149)
ob_camera.lock_rotations_4d = False
ob_camera.empty_display_type = 'ARROWS'
ob_camera.color = (0.0, 0.0, 0.0, 0.0)
ob_camera.display_type = 'WIRE'
ob_camera.lineart.crease_threshold = 0.0
ob_cube_001.location = (2.0, 3.0, 1.0)
ob_cube_001.scale = (0.3084, 0.3084, 0.3084)
_m = ob_cube_001.modifiers.new('Smooth', 'SMOOTH')
_m.iterations = 0
ob_cube_002.location = (2.0, 3.0, 1.0)
ob_cube_002.scale = (0.3084, 0.3084, 0.3084)
_m = ob_cube_002.modifiers.new('Smooth', 'SMOOTH')
_m.iterations = 0
ob_cube_003.location = (2.0, 3.0, 1.0)
ob_cube_003.scale = (0.3084, 0.3084, 0.3084)
_m = ob_cube_003.modifiers.new('Smooth', 'SMOOTH')
_m.iterations = 0
ob_cube_004.location = (2.0, 3.0, 1.0)
ob_cube_004.scale = (0.3084, 0.3084, 0.3084)
_m = ob_cube_004.modifiers.new('Smooth', 'SMOOTH')
_m.iterations = 0
ob_cube_005.location = (2.0, 3.0, 1.0)
ob_cube_005.scale = (0.3084, 0.3084, 0.3084)
_m = ob_cube_005.modifiers.new('Smooth', 'SMOOTH')
_m.iterations = 0
ob_cube_006.location = (2.0, 3.0, 1.0)
ob_cube_006.scale = (0.3084, 0.3084, 0.3084)
_m = ob_cube_006.modifiers.new('Smooth', 'SMOOTH')
_m.iterations = 0
ob_cube_007.location = (10.95, 0.0106, -1.596)

# ---- collection membership
col_collection.objects.link(ob_light)
col_collection.objects.link(ob_camera)
col_collection.objects.link(ob_cube_001)
col_collection.objects.link(ob_cube_002)
col_collection.objects.link(ob_cube_003)
col_collection.objects.link(ob_cube_004)
col_collection.objects.link(ob_cube_005)
col_collection.objects.link(ob_cube_006)
col_collection.objects.link(ob_cube_007)

# ---- scene / render settings (as saved in the file)
scene.camera = ob_camera
scene.frame_start = 1; scene.frame_end = 250; scene.frame_set(0)
scene.render.engine = 'BLENDER_EEVEE_NEXT'
scene.cycles.sampling_pattern = 'TABULATED_SOBOL'
scene.cycles.use_light_tree = False
scene.view_settings.view_transform = 'Filmic'
bpy.context.view_layer.update()
